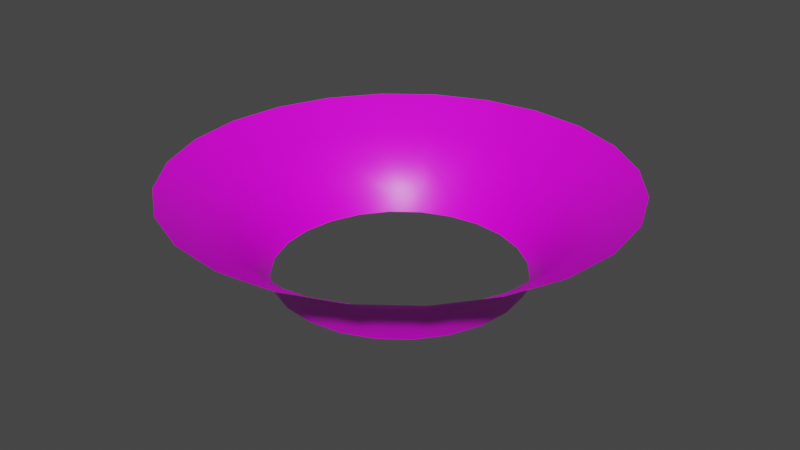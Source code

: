 # Source: LaserFX.blend  (saved by Blender 3.2.14; exported with 4.5.12 LTS)
import bpy
from mathutils import Matrix  # noqa: F401  (used for matrix-valued properties, if any)

bpy.ops.wm.read_factory_settings(use_empty=True)
scene = bpy.context.scene
scene.name = 'Scene'

# ---- collections
col_collection = bpy.data.collections.new('Collection'); scene.collection.children.link(col_collection)

# ---- images (referenced by path relative to the original .blend; pixels are not part of the script)
import os
ASSET_DIR = os.environ.get("B2B_ASSET_DIR", "")  # directory of the original .blend (textures are referenced by path, not embedded)
HERE = os.path.dirname(os.path.abspath(__file__))  # packed textures are extracted next to this script under _unpacked/

def load_image(name, relpath, width, height, colorspace="sRGB"):
    """Load a texture the original file referenced (path relative to the .blend, or extracted next to this script)."""
    p = next((c for c in (os.path.join(HERE, relpath), os.path.join(ASSET_DIR, relpath)) if relpath and os.path.exists(c)), "")
    if p:
        img = bpy.data.images.load(p, check_existing=True)
        img.name = name
    else:  # same state as the original file: an image datablock whose file is absent (Cycles renders it pink)
        img = bpy.data.images.new(name, width, height)
        img.source = "FILE"
        img.filepath = "//" + (relpath or name)
    img.colorspace_settings.name = colorspace
    return img
img_laserfx0000_png = load_image('LaserFX0000.png', 'LaserFX0000.png', 1024, 1024, 'sRGB')

# ---- materials (node trees are filled in below, after node groups)
mat_material = bpy.data.materials.new('Material')
mat_material.surface_render_method = 'BLENDED'
mat_material.blend_method = 'BLEND'
mat_material.alpha_threshold = 0.0
mat_material.use_transparent_shadow = False
mat_material.line_color = (0.0, 0.0, 0.0, 1.0)

# ---- material node trees
mat_material.use_nodes = True; mat_material.node_tree.nodes.clear()
_N = mat_material.node_tree.nodes; _L = mat_material.node_tree.links
n0 = _N.new('ShaderNodeOutputMaterial'); n0.name = 'Material Output'; n0.location = (300, 300)
n1 = _N.new('ShaderNodeBsdfPrincipled'); n1.name = 'Principled BSDF'; n1.location = (10, 300)
n1.distribution = 'GGX'
n1.subsurface_method = 'RANDOM_WALK_SKIN'
n1.inputs[2].default_value = 0.4
n1.inputs[3].default_value = 1.45
n1.inputs[27].default_value = (0.0, 0.0, 0.0, 1.0)
n1.inputs[28].default_value = 1.0
n2 = _N.new('ShaderNodeTexImage'); n2.name = 'Image Texture'; n2.location = (-351, 251)
n2.image = img_laserfx0000_png
n2.interpolation = 'Closest'
_L.new(n1.outputs[0], n0.inputs[0])
_L.new(n2.outputs[0], n1.inputs[0])
_L.new(n2.outputs[1], n1.inputs[4])
n0.is_active_output = True

# ---- world
world_world = bpy.data.worlds.new('World'); scene.world = world_world
world_world.use_nodes = True; world_world.node_tree.nodes.clear()
_N = world_world.node_tree.nodes; _L = world_world.node_tree.links
n0 = _N.new('ShaderNodeOutputWorld'); n0.name = 'World Output'; n0.location = (300, 300)
n1 = _N.new('ShaderNodeBackground'); n1.name = 'Background'; n1.location = (10, 300)
n1.inputs[0].default_value = (0.05088, 0.05088, 0.05088, 1.0)
_L.new(n1.outputs[0], n0.inputs[0])
n0.is_active_output = True
world_world.color = (0.05088, 0.05088, 0.05088)
world_world.use_sun_shadow = False
world_world.sun_shadow_jitter_overblur = 0.0

# ---- meshes
me_torus = bpy.data.meshes.new('Torus')
me_torus.from_pydata([(1.133, -5.08e-08, 0.0), (2.053, 1.741e-08, 0.866), (1.095, 0.2933, 0.0), (1.983, 0.5315, 0.866), (0.9816, 0.5667, 0.0), (1.778, 1.027, 0.866), (0.8014, 0.8014, 0.0), (1.452, 1.452, 0.866), (0.5667, 0.9816, 0.0), (1.027, 1.778, 0.866), (0.2933, 1.095, 0.0), (0.5315, 1.983, 0.866), (8.54e-09, 1.133, 0.0), (1.807e-07, 2.053, 0.866), (-0.2933, 1.095, 0.0), (-0.5315, 1.983, 0.866), (-0.5667, 0.9816, 0.0), (-1.027, 1.778, 0.866), (-0.8014, 0.8014, 0.0), (-1.452, 1.452, 0.866), (-0.9816, 0.5667, 0.0), (-1.778, 1.027, 0.866), (-1.095, 0.2933, 0.0), (-1.983, 0.5315, 0.866), (-1.133, 4.828e-08, 0.0), (-2.053, 1.969e-07, 0.866), (-1.095, -0.2933, 0.0), (-1.983, -0.5315, 0.866), (-0.9816, -0.5667, 0.0), (-1.778, -1.027, 0.866), (-0.8014, -0.8014, 0.0), (-1.452, -1.452, 0.866), (-0.5667, -0.9816, 0.0), (-1.027, -1.778, 0.866), (-0.2933, -1.095, 0.0), (-0.5315, -1.983, 0.866), (8.54e-09, -1.133, 0.0), (1.807e-07, -2.053, 0.866), (0.2933, -1.095, 0.0), (0.5315, -1.983, 0.866), (0.5667, -0.9816, 0.0), (1.027, -1.778, 0.866), (0.8014, -0.8014, 0.0), (1.452, -1.452, 0.866), (0.9816, -0.5667, 0.0), (1.778, -1.027, 0.866), (1.095, -0.2933, 0.0), (1.983, -0.5315, 0.866), (1.678, -9.176e-09, 0.6308), (1.621, 0.4343, 0.6308), (1.453, 0.839, 0.6308), (1.187, 1.187, 0.6308), (0.839, 1.453, 0.6308), (0.4343, 1.621, 0.6308), (1.013e-07, 1.678, 0.6308), (-0.4343, 1.621, 0.6308), (-0.839, 1.453, 0.6308), (-1.187, 1.187, 0.6308), (-1.453, 0.839, 0.6308), (-1.621, 0.4343, 0.6308), (-1.678, 1.375e-07, 0.6308), (-1.621, -0.4343, 0.6308), (-1.453, -0.839, 0.6308), (-1.187, -1.187, 0.6308), (-0.839, -1.453, 0.6308), (-0.4343, -1.621, 0.6308), (1.013e-07, -1.678, 0.6308), (0.4343, -1.621, 0.6308), (0.839, -1.453, 0.6308), (1.187, -1.187, 0.6308), (1.453, -0.839, 0.6308), (1.621, -0.4343, 0.6308), (1.413, 2.572e-08, 0.4406), (1.218, -3.753e-09, 0.1701), (1.365, 0.3658, 0.4406), (1.176, 0.3152, 0.1701), (1.055, 0.609, 0.1701), (1.224, 0.7067, 0.4406), (0.9994, 0.9994, 0.4406), (0.8612, 0.8612, 0.1701), (0.609, 1.055, 0.1701), (0.7067, 1.224, 0.4406), (0.3658, 1.365, 0.4406), (0.3152, 1.176, 0.1701), (1.617e-08, 1.218, 0.1701), (5.251e-08, 1.413, 0.4406), (-0.3658, 1.365, 0.4406), (-0.3152, 1.176, 0.1701), (-0.609, 1.055, 0.1701), (-0.7067, 1.224, 0.4406), (-0.9994, 0.9994, 0.4406), (-0.8612, 0.8612, 0.1701), (-1.055, 0.609, 0.1701), (-1.224, 0.7067, 0.4406), (-1.176, 0.3152, 0.1701), (-1.365, 0.3658, 0.4406), (-1.413, 1.493e-07, 0.4406), (-1.218, 1.027e-07, 0.1701), (-1.176, -0.3152, 0.1701), (-1.365, -0.3658, 0.4406), (-1.224, -0.7067, 0.4406), (-1.055, -0.609, 0.1701), (-0.8612, -0.8612, 0.1701), (-0.9994, -0.9994, 0.4406), (-0.7067, -1.224, 0.4406), (-0.609, -1.055, 0.1701), (-0.3152, -1.176, 0.1701), (-0.3658, -1.365, 0.4406), (5.251e-08, -1.413, 0.4406), (1.617e-08, -1.218, 0.1701), (0.3152, -1.176, 0.1701), (0.3658, -1.365, 0.4406), (0.7067, -1.224, 0.4406), (0.609, -1.055, 0.1701), (0.8612, -0.8612, 0.1701), (0.9994, -0.9994, 0.4406), (1.224, -0.7067, 0.4406), (1.055, -0.609, 0.1701), (1.365, -0.3658, 0.4406), (1.176, -0.3152, 0.1701)], [], [(49, 48, 1, 3), (77, 50, 51, 78), (9, 11, 53, 52), (5, 7, 51, 50), (13, 15, 55, 54), (86, 55, 56, 89), (11, 13, 54, 53), (85, 54, 55, 86), (17, 19, 57, 56), (90, 57, 58, 93), (15, 17, 56, 55), (89, 56, 57, 90), (21, 23, 59, 58), (95, 59, 60, 96), (19, 21, 58, 57), (104, 64, 65, 107), (93, 58, 59, 95), (60, 59, 23, 25), (96, 60, 61, 99), (99, 61, 62, 100), (61, 60, 25, 27), (108, 66, 67, 111), (100, 62, 63, 103), (62, 61, 27, 29), (103, 63, 64, 104), (112, 68, 69, 115), (63, 62, 29, 31), (64, 63, 31, 33), (107, 65, 66, 108), (116, 70, 71, 118), (65, 64, 33, 35), (66, 65, 35, 37), (111, 67, 68, 112), (67, 66, 37, 39), (68, 67, 39, 41), (115, 69, 70, 116), (69, 68, 41, 43), (70, 69, 43, 45), (48, 71, 47, 1), (45, 47, 71, 70), (74, 49, 50, 77), (3, 5, 50, 49), (7, 9, 52, 51), (78, 51, 52, 81), (82, 53, 54, 85), (81, 52, 53, 82), (75, 76, 4, 2), (79, 80, 8, 6), (83, 84, 12, 10), (87, 88, 16, 14), (91, 92, 20, 18), (26, 24, 97, 98), (30, 28, 101, 102), (34, 32, 105, 106), (38, 36, 109, 110), (42, 40, 113, 114), (119, 73, 0, 46), (76, 79, 6, 4), (80, 83, 10, 8), (84, 87, 14, 12), (88, 91, 18, 16), (92, 94, 22, 20), (72, 48, 49, 74), (117, 119, 46, 44), (24, 22, 94, 97), (28, 26, 98, 101), (32, 30, 102, 105), (36, 34, 106, 109), (40, 38, 110, 113), (44, 42, 114, 117), (73, 75, 2, 0), (75, 74, 77, 76), (79, 78, 81, 80), (83, 82, 85, 84), (87, 86, 89, 88), (91, 90, 93, 92), (97, 96, 99, 98), (101, 100, 103, 102), (105, 104, 107, 106), (109, 108, 111, 110), (113, 112, 115, 114), (73, 72, 74, 75), (76, 77, 78, 79), (80, 81, 82, 83), (84, 85, 86, 87), (88, 89, 90, 91), (92, 93, 95, 94), (119, 118, 72, 73), (117, 116, 118, 119), (94, 95, 96, 97), (98, 99, 100, 101), (102, 103, 104, 105), (106, 107, 108, 109), (110, 111, 112, 113), (114, 115, 116, 117), (118, 71, 48, 72)])
me_torus.polygons.foreach_set('use_smooth', [True] * 96)
_uv = me_torus.uv_layers.new(name='UVMap')
_uv.uv.foreach_set('vector', [0.9335, 0.7785, 0.8216, 0.7785, 0.8216, 0.9378, 0.9335, 0.9378, 0.9711, 0.5924, 0.9711, 0.7785, 0.9996, 0.7785, 0.9996, 0.5924, 0.8951, 0.9378, 0.8558, 0.9378, 0.8558, 0.7785, 0.8951, 0.7785, 0.9711, 0.9378, 0.9996, 0.9378, 0.9996, 0.7785, 0.9711, 0.7785, 0.777, 0.9378, 0.732, 0.9378, 0.732, 0.7785, 0.777, 0.7785, 0.732, 0.5924, 0.732, 0.7785, 0.6866, 0.7785, 0.6866, 0.5924, 0.8558, 0.9378, 0.777, 0.9378, 0.777, 0.7785, 0.8558, 0.7785, 0.777, 0.5924, 0.777, 0.7785, 0.732, 0.7785, 0.732, 0.5924, 0.6866, 0.9378, 0.6357, 0.9378, 0.6357, 0.7785, 0.6866, 0.7785, 0.6357, 0.5924, 0.6357, 0.7785, 0.5788, 0.7785, 0.5788, 0.5924, 0.732, 0.9378, 0.6866, 0.9378, 0.6866, 0.7785, 0.732, 0.7785, 0.6866, 0.5924, 0.6866, 0.7785, 0.6357, 0.7785, 0.6357, 0.5924, 0.5788, 0.9378, 0.5367, 0.9378, 0.5367, 0.7785, 0.5788, 0.7785, 0.5367, 0.5924, 0.5367, 0.7785, 0.4994, 0.7785, 0.4994, 0.5924, 0.6357, 0.9378, 0.5788, 0.9378, 0.5788, 0.7785, 0.6357, 0.7785, 0.2812, 0.5924, 0.2812, 0.7785, 0.2356, 0.7785, 0.2356, 0.5924, 0.5788, 0.5924, 0.5788, 0.7785, 0.5367, 0.7785, 0.5367, 0.5924, 0.4994, 0.7785, 0.5367, 0.7785, 0.5367, 0.9378, 0.4994, 0.9378, 0.4994, 0.5924, 0.4994, 0.7785, 0.4504, 0.7785, 0.4504, 0.5924, 0.4504, 0.5924, 0.4504, 0.7785, 0.4137, 0.7785, 0.4137, 0.5924, 0.4504, 0.7785, 0.4994, 0.7785, 0.4994, 0.9378, 0.4504, 0.9378, 0.1863, 0.5924, 0.1863, 0.7785, 0.1112, 0.7785, 0.1112, 0.5924, 0.4137, 0.5924, 0.4137, 0.7785, 0.3301, 0.7785, 0.3301, 0.5924, 0.4137, 0.7785, 0.4504, 0.7785, 0.4504, 0.9378, 0.4137, 0.9378, 0.3301, 0.5924, 0.3301, 0.7785, 0.2812, 0.7785, 0.2812, 0.5924, 0.05525, 0.5924, 0.05525, 0.7785, 0.001899, 0.7785, 0.001899, 0.5924, 0.3301, 0.7785, 0.4137, 0.7785, 0.4137, 0.9378, 0.3301, 0.9378, 0.2812, 0.7785, 0.3301, 0.7785, 0.3301, 0.9378, 0.2812, 0.9378, 0.2356, 0.5924, 0.2356, 0.7785, 0.1863, 0.7785, 0.1863, 0.5924, 0.02881, 0.5924, 0.02881, 0.7785, 0.08137, 0.7785, 0.08137, 0.5924, 0.2356, 0.7785, 0.2812, 0.7785, 0.2812, 0.9378, 0.2356, 0.9378, 0.1863, 0.7785, 0.2356, 0.7785, 0.2356, 0.9378, 0.1863, 0.9378, 0.1112, 0.5924, 0.1112, 0.7785, 0.05525, 0.7785, 0.05525, 0.5924, 0.1112, 0.7785, 0.1863, 0.7785, 0.1863, 0.9378, 0.1112, 0.9378, 0.05525, 0.7785, 0.1112, 0.7785, 0.1112, 0.9378, 0.05525, 0.9378, 0.001899, 0.5924, 0.001899, 0.7785, 0.02881, 0.7785, 0.02881, 0.5924, 0.001899, 0.7785, 0.05525, 0.7785, 0.05525, 0.9378, 0.001899, 0.9378, 0.02881, 0.7785, 0.001899, 0.7785, 0.001899, 0.9378, 0.02881, 0.9378, 0.1512, 0.7785, 0.08137, 0.7785, 0.08137, 0.9378, 0.1512, 0.9378, 0.02881, 0.9378, 0.08137, 0.9378, 0.08137, 0.7785, 0.02881, 0.7785, 0.9335, 0.5924, 0.9335, 0.7785, 0.9711, 0.7785, 0.9711, 0.5924, 0.9335, 0.9378, 0.9711, 0.9378, 0.9711, 0.7785, 0.9335, 0.7785, 0.9996, 0.9378, 0.8951, 0.9378, 0.8951, 0.7785, 0.9996, 0.7785, 0.9996, 0.5924, 0.9996, 0.7785, 0.8951, 0.7785, 0.8951, 0.5924, 0.8558, 0.5924, 0.8558, 0.7785, 0.777, 0.7785, 0.777, 0.5924, 0.8951, 0.5924, 0.8951, 0.7785, 0.8558, 0.7785, 0.8558, 0.5924, 0.9335, 0.2519, 0.9711, 0.2519, 0.9711, 0.001093, 0.9335, 0.001093, 0.9996, 0.2519, 0.8951, 0.2519, 0.8951, 0.001093, 0.9996, 0.001093, 0.8558, 0.2519, 0.777, 0.2519, 0.777, 0.001093, 0.8558, 0.001093, 0.732, 0.2519, 0.6866, 0.2519, 0.6866, 0.001093, 0.732, 0.001093, 0.6357, 0.2519, 0.5788, 0.2519, 0.5788, 0.001093, 0.6357, 0.001093, 0.4504, 0.001093, 0.4994, 0.001093, 0.4994, 0.2519, 0.4504, 0.2519, 0.3301, 0.001093, 0.4137, 0.001093, 0.4137, 0.2519, 0.3301, 0.2519, 0.2356, 0.001093, 0.2812, 0.001093, 0.2812, 0.2519, 0.2356, 0.2519, 0.1112, 0.001093, 0.1863, 0.001093, 0.1863, 0.2519, 0.1112, 0.2519, 0.001899, 0.001093, 0.05525, 0.001093, 0.05525, 0.2519, 0.001899, 0.2519, 0.08137, 0.2519, 0.1512, 0.2519, 0.1512, 0.001093, 0.08137, 0.001093, 0.9711, 0.2519, 0.9996, 0.2519, 0.9996, 0.001093, 0.9711, 0.001093, 0.8951, 0.2519, 0.8558, 0.2519, 0.8558, 0.001093, 0.8951, 0.001093, 0.777, 0.2519, 0.732, 0.2519, 0.732, 0.001093, 0.777, 0.001093, 0.6866, 0.2519, 0.6357, 0.2519, 0.6357, 0.001093, 0.6866, 0.001093, 0.5788, 0.2519, 0.5367, 0.2519, 0.5367, 0.001093, 0.5788, 0.001093, 0.8216, 0.5924, 0.8216, 0.7785, 0.9335, 0.7785, 0.9335, 0.5924, 0.02881, 0.2519, 0.08137, 0.2519, 0.08137, 0.001093, 0.02881, 0.001093, 0.4994, 0.001093, 0.5367, 0.001093, 0.5367, 0.2519, 0.4994, 0.2519, 0.4137, 0.001093, 0.4504, 0.001093, 0.4504, 0.2519, 0.4137, 0.2519, 0.2812, 0.001093, 0.3301, 0.001093, 0.3301, 0.2519, 0.2812, 0.2519, 0.1863, 0.001093, 0.2356, 0.001093, 0.2356, 0.2519, 0.1863, 0.2519, 0.05525, 0.001093, 0.1112, 0.001093, 0.1112, 0.2519, 0.05525, 0.2519, 0.02881, 0.001093, 0.001899, 0.001093, 0.001899, 0.2519, 0.02881, 0.2519, 0.8216, 0.2519, 0.9335, 0.2519, 0.9335, 0.001093, 0.8216, 0.001093, 0.9335, 0.2519, 0.9335, 0.5924, 0.9711, 0.5924, 0.9711, 0.2519, 0.9996, 0.2519, 0.9996, 0.5924, 0.8951, 0.5924, 0.8951, 0.2519, 0.8558, 0.2519, 0.8558, 0.5924, 0.777, 0.5924, 0.777, 0.2519, 0.732, 0.2519, 0.732, 0.5924, 0.6866, 0.5924, 0.6866, 0.2519, 0.6357, 0.2519, 0.6357, 0.5924, 0.5788, 0.5924, 0.5788, 0.2519, 0.4994, 0.2519, 0.4994, 0.5924, 0.4504, 0.5924, 0.4504, 0.2519, 0.4137, 0.2519, 0.4137, 0.5924, 0.3301, 0.5924, 0.3301, 0.2519, 0.2812, 0.2519, 0.2812, 0.5924, 0.2356, 0.5924, 0.2356, 0.2519, 0.1863, 0.2519, 0.1863, 0.5924, 0.1112, 0.5924, 0.1112, 0.2519, 0.05525, 0.2519, 0.05525, 0.5924, 0.001899, 0.5924, 0.001899, 0.2519, 0.8216, 0.2519, 0.8216, 0.5924, 0.9335, 0.5924, 0.9335, 0.2519, 0.9711, 0.2519, 0.9711, 0.5924, 0.9996, 0.5924, 0.9996, 0.2519, 0.8951, 0.2519, 0.8951, 0.5924, 0.8558, 0.5924, 0.8558, 0.2519, 0.777, 0.2519, 0.777, 0.5924, 0.732, 0.5924, 0.732, 0.2519, 0.6866, 0.2519, 0.6866, 0.5924, 0.6357, 0.5924, 0.6357, 0.2519, 0.5788, 0.2519, 0.5788, 0.5924, 0.5367, 0.5924, 0.5367, 0.2519, 0.08137, 0.2519, 0.08137, 0.5924, 0.1512, 0.5924, 0.1512, 0.2519, 0.02881, 0.2519, 0.02881, 0.5924, 0.08137, 0.5924, 0.08137, 0.2519, 0.5367, 0.2519, 0.5367, 0.5924, 0.4994, 0.5924, 0.4994, 0.2519, 0.4504, 0.2519, 0.4504, 0.5924, 0.4137, 0.5924, 0.4137, 0.2519, 0.3301, 0.2519, 0.3301, 0.5924, 0.2812, 0.5924, 0.2812, 0.2519, 0.2356, 0.2519, 0.2356, 0.5924, 0.1863, 0.5924, 0.1863, 0.2519, 0.1112, 0.2519, 0.1112, 0.5924, 0.05525, 0.5924, 0.05525, 0.2519, 0.001899, 0.2519, 0.001899, 0.5924, 0.02881, 0.5924, 0.02881, 0.2519, 0.08137, 0.5924, 0.08137, 0.7785, 0.1512, 0.7785, 0.1512, 0.5924])
me_torus.materials.append(mat_material)
me_torus.update()

# ---- objects
ob_laserfx = bpy.data.objects.new('LaserFX', me_torus)

# ---- transforms, parenting, visibility, modifiers, constraints
ob_laserfx.location = (0.0, 0.0, 0.0)

# ---- collection membership
col_collection.objects.link(ob_laserfx)

# ---- scene / render settings (as saved in the file)
scene.frame_start = 0; scene.frame_end = 250; scene.frame_set(0)
scene.render.engine = 'BLENDER_EEVEE_NEXT'
scene.cycles.sampling_pattern = 'TABULATED_SOBOL'
scene.cycles.use_light_tree = False
scene.view_settings.view_transform = 'Filmic'
bpy.context.view_layer.update()

# ---- added for rendering (the .blend has no active camera and no usable light): camera, sun
cam_auto = bpy.data.cameras.new('AutoCamera')
cam_auto.lens = 50.0
cam_auto.sensor_width = 36.0
cam_auto.clip_end = 1000.0
ob_auto_camera = bpy.data.objects.new('AutoCamera', cam_auto)
scene.collection.objects.link(ob_auto_camera)
ob_auto_camera.location = (5.43317, -6.51981, 4.77955)
ob_auto_camera.rotation_euler = (1.09748, -7.21219e-08, 0.694738)
scene.camera = ob_auto_camera
light_auto_sun = bpy.data.lights.new('AutoSun', 'SUN')
light_auto_sun.energy = 3.0
light_auto_sun.angle = 0.0523599
ob_auto_sun = bpy.data.objects.new('AutoSun', light_auto_sun)
scene.collection.objects.link(ob_auto_sun)
ob_auto_sun.rotation_euler = (0.872665, 0.174533, 0.523599)
bpy.context.view_layer.update()

